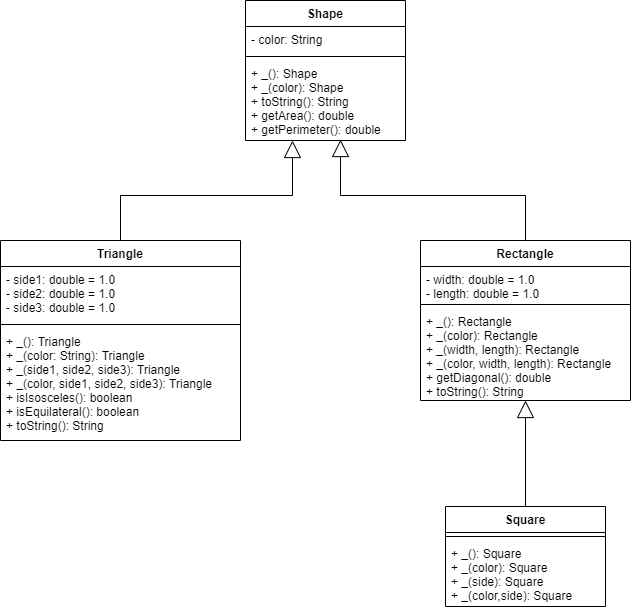

The diagram above was exported from draw.io. Its source (the exported page's mxGraphModel, read from the mxfile embedded in the PNG):
<mxGraphModel dx="1422" dy="762" grid="1" gridSize="10" guides="1" tooltips="1" connect="1" arrows="1" fold="1" page="1" pageScale="1" pageWidth="850" pageHeight="1100" math="0" shadow="0">
  <root>
    <mxCell id="0" />
    <mxCell id="1" parent="0" />
    <mxCell id="ZxkqRWiAtWSfLT0Kc_PC-2" value="Shape" style="swimlane;fontStyle=1;align=center;verticalAlign=top;childLayout=stackLayout;horizontal=1;startSize=26;horizontalStack=0;resizeParent=1;resizeParentMax=0;resizeLast=0;collapsible=1;marginBottom=0;" parent="1" vertex="1">
      <mxGeometry x="345" y="40" width="160" height="140" as="geometry" />
    </mxCell>
    <mxCell id="ZxkqRWiAtWSfLT0Kc_PC-3" value="- color: String" style="text;strokeColor=none;fillColor=none;align=left;verticalAlign=top;spacingLeft=4;spacingRight=4;overflow=hidden;rotatable=0;points=[[0,0.5],[1,0.5]];portConstraint=eastwest;" parent="ZxkqRWiAtWSfLT0Kc_PC-2" vertex="1">
      <mxGeometry y="26" width="160" height="26" as="geometry" />
    </mxCell>
    <mxCell id="ZxkqRWiAtWSfLT0Kc_PC-4" value="" style="line;strokeWidth=1;fillColor=none;align=left;verticalAlign=middle;spacingTop=-1;spacingLeft=3;spacingRight=3;rotatable=0;labelPosition=right;points=[];portConstraint=eastwest;" parent="ZxkqRWiAtWSfLT0Kc_PC-2" vertex="1">
      <mxGeometry y="52" width="160" height="8" as="geometry" />
    </mxCell>
    <mxCell id="ZxkqRWiAtWSfLT0Kc_PC-5" value="+ _(): Shape&#10;+ _(color): Shape&#10;+ toString(): String&#10;+ getArea(): double&#10;+ getPerimeter(): double" style="text;strokeColor=none;fillColor=none;align=left;verticalAlign=top;spacingLeft=4;spacingRight=4;overflow=hidden;rotatable=0;points=[[0,0.5],[1,0.5]];portConstraint=eastwest;" parent="ZxkqRWiAtWSfLT0Kc_PC-2" vertex="1">
      <mxGeometry y="60" width="160" height="80" as="geometry" />
    </mxCell>
    <mxCell id="ZxkqRWiAtWSfLT0Kc_PC-10" style="edgeStyle=orthogonalEdgeStyle;rounded=0;orthogonalLoop=1;jettySize=auto;html=1;startArrow=none;startFill=0;endArrow=block;endFill=0;strokeWidth=1;jumpSize=6;endSize=15;" parent="1" source="ZxkqRWiAtWSfLT0Kc_PC-6" target="ZxkqRWiAtWSfLT0Kc_PC-5" edge="1">
      <mxGeometry relative="1" as="geometry">
        <Array as="points">
          <mxPoint x="220" y="235" />
          <mxPoint x="392" y="235" />
        </Array>
      </mxGeometry>
    </mxCell>
    <mxCell id="ZxkqRWiAtWSfLT0Kc_PC-6" value="Triangle" style="swimlane;fontStyle=1;align=center;verticalAlign=top;childLayout=stackLayout;horizontal=1;startSize=26;horizontalStack=0;resizeParent=1;resizeParentMax=0;resizeLast=0;collapsible=1;marginBottom=0;" parent="1" vertex="1">
      <mxGeometry x="100" y="280" width="240" height="200" as="geometry" />
    </mxCell>
    <mxCell id="ZxkqRWiAtWSfLT0Kc_PC-7" value="- side1: double = 1.0&#10;- side2: double = 1.0&#10;- side3: double = 1.0" style="text;strokeColor=none;fillColor=none;align=left;verticalAlign=top;spacingLeft=4;spacingRight=4;overflow=hidden;rotatable=0;points=[[0,0.5],[1,0.5]];portConstraint=eastwest;" parent="ZxkqRWiAtWSfLT0Kc_PC-6" vertex="1">
      <mxGeometry y="26" width="240" height="54" as="geometry" />
    </mxCell>
    <mxCell id="ZxkqRWiAtWSfLT0Kc_PC-8" value="" style="line;strokeWidth=1;fillColor=none;align=left;verticalAlign=middle;spacingTop=-1;spacingLeft=3;spacingRight=3;rotatable=0;labelPosition=right;points=[];portConstraint=eastwest;" parent="ZxkqRWiAtWSfLT0Kc_PC-6" vertex="1">
      <mxGeometry y="80" width="240" height="8" as="geometry" />
    </mxCell>
    <mxCell id="ZxkqRWiAtWSfLT0Kc_PC-9" value="+ _(): Triangle&#10;+ _(color: String): Triangle&#10;+ _(side1, side2, side3): Triangle&#10;+ _(color, side1, side2, side3): Triangle&#10;+ isIsosceles(): boolean&#10;+ isEquilateral(): boolean&#10;+ toString(): String" style="text;strokeColor=none;fillColor=none;align=left;verticalAlign=top;spacingLeft=4;spacingRight=4;overflow=hidden;rotatable=0;points=[[0,0.5],[1,0.5]];portConstraint=eastwest;" parent="ZxkqRWiAtWSfLT0Kc_PC-6" vertex="1">
      <mxGeometry y="88" width="240" height="112" as="geometry" />
    </mxCell>
    <mxCell id="ZxkqRWiAtWSfLT0Kc_PC-15" style="edgeStyle=orthogonalEdgeStyle;rounded=0;jumpSize=6;orthogonalLoop=1;jettySize=auto;html=1;entryX=0.594;entryY=0.988;entryDx=0;entryDy=0;entryPerimeter=0;startArrow=none;startFill=0;endArrow=block;endFill=0;endSize=15;strokeWidth=1;" parent="1" source="ZxkqRWiAtWSfLT0Kc_PC-11" target="ZxkqRWiAtWSfLT0Kc_PC-5" edge="1">
      <mxGeometry relative="1" as="geometry" />
    </mxCell>
    <mxCell id="ZxkqRWiAtWSfLT0Kc_PC-11" value="Rectangle" style="swimlane;fontStyle=1;align=center;verticalAlign=top;childLayout=stackLayout;horizontal=1;startSize=26;horizontalStack=0;resizeParent=1;resizeParentMax=0;resizeLast=0;collapsible=1;marginBottom=0;" parent="1" vertex="1">
      <mxGeometry x="520" y="280" width="210" height="160" as="geometry" />
    </mxCell>
    <mxCell id="ZxkqRWiAtWSfLT0Kc_PC-12" value="- width: double = 1.0&#10;- length: double = 1.0" style="text;strokeColor=none;fillColor=none;align=left;verticalAlign=top;spacingLeft=4;spacingRight=4;overflow=hidden;rotatable=0;points=[[0,0.5],[1,0.5]];portConstraint=eastwest;" parent="ZxkqRWiAtWSfLT0Kc_PC-11" vertex="1">
      <mxGeometry y="26" width="210" height="34" as="geometry" />
    </mxCell>
    <mxCell id="ZxkqRWiAtWSfLT0Kc_PC-13" value="" style="line;strokeWidth=1;fillColor=none;align=left;verticalAlign=middle;spacingTop=-1;spacingLeft=3;spacingRight=3;rotatable=0;labelPosition=right;points=[];portConstraint=eastwest;" parent="ZxkqRWiAtWSfLT0Kc_PC-11" vertex="1">
      <mxGeometry y="60" width="210" height="8" as="geometry" />
    </mxCell>
    <mxCell id="ZxkqRWiAtWSfLT0Kc_PC-14" value="+ _(): Rectangle&#10;+ _(color): Rectangle&#10;+ _(width, length): Rectangle&#10;+ _(color, width, length): Rectangle&#10;+ getDiagonal(): double&#10;+ toString(): String" style="text;strokeColor=none;fillColor=none;align=left;verticalAlign=top;spacingLeft=4;spacingRight=4;overflow=hidden;rotatable=0;points=[[0,0.5],[1,0.5]];portConstraint=eastwest;" parent="ZxkqRWiAtWSfLT0Kc_PC-11" vertex="1">
      <mxGeometry y="68" width="210" height="92" as="geometry" />
    </mxCell>
    <mxCell id="ZxkqRWiAtWSfLT0Kc_PC-20" style="edgeStyle=orthogonalEdgeStyle;rounded=0;jumpSize=6;orthogonalLoop=1;jettySize=auto;html=1;entryX=0.5;entryY=1;entryDx=0;entryDy=0;entryPerimeter=0;startArrow=none;startFill=0;endArrow=block;endFill=0;endSize=15;strokeWidth=1;" parent="1" source="ZxkqRWiAtWSfLT0Kc_PC-16" target="ZxkqRWiAtWSfLT0Kc_PC-14" edge="1">
      <mxGeometry relative="1" as="geometry" />
    </mxCell>
    <mxCell id="ZxkqRWiAtWSfLT0Kc_PC-16" value="Square" style="swimlane;fontStyle=1;align=center;verticalAlign=top;childLayout=stackLayout;horizontal=1;startSize=26;horizontalStack=0;resizeParent=1;resizeParentMax=0;resizeLast=0;collapsible=1;marginBottom=0;" parent="1" vertex="1">
      <mxGeometry x="545" y="546" width="160" height="100" as="geometry" />
    </mxCell>
    <mxCell id="ZxkqRWiAtWSfLT0Kc_PC-18" value="" style="line;strokeWidth=1;fillColor=none;align=left;verticalAlign=middle;spacingTop=-1;spacingLeft=3;spacingRight=3;rotatable=0;labelPosition=right;points=[];portConstraint=eastwest;" parent="ZxkqRWiAtWSfLT0Kc_PC-16" vertex="1">
      <mxGeometry y="26" width="160" height="8" as="geometry" />
    </mxCell>
    <mxCell id="ZxkqRWiAtWSfLT0Kc_PC-19" value="+ _(): Square&#10;+ _(color): Square&#10;+ _(side): Square&#10;+ _(color,side): Square" style="text;strokeColor=none;fillColor=none;align=left;verticalAlign=top;spacingLeft=4;spacingRight=4;overflow=hidden;rotatable=0;points=[[0,0.5],[1,0.5]];portConstraint=eastwest;" parent="ZxkqRWiAtWSfLT0Kc_PC-16" vertex="1">
      <mxGeometry y="34" width="160" height="66" as="geometry" />
    </mxCell>
  </root>
</mxGraphModel>